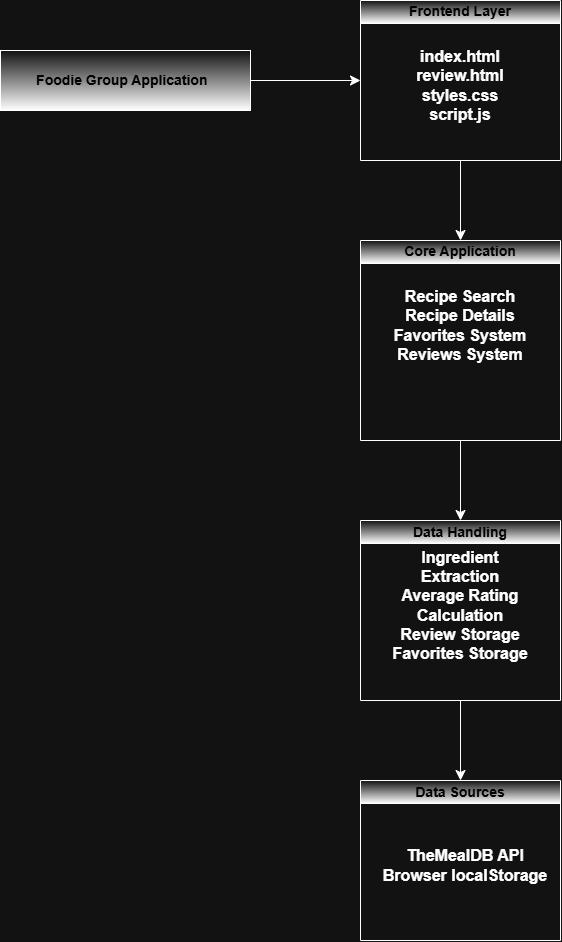

The diagram above was exported from draw.io. Its source (the exported page's mxGraphModel, read from the mxfile embedded in the PNG):
<mxGraphModel dx="2316" dy="1500" grid="1" gridSize="10" guides="1" tooltips="1" connect="1" arrows="1" fold="1" page="1" pageScale="1" pageWidth="850" pageHeight="1100" math="0" shadow="0">
  <root>
    <mxCell id="0" />
    <mxCell id="1" parent="0" />
    <mxCell id="RIG5JFviybvRdxgW8QH9-14" edge="1" parent="1" source="RIG5JFviybvRdxgW8QH9-5" style="edgeStyle=none;curved=1;rounded=0;orthogonalLoop=1;jettySize=auto;html=1;fontSize=12;startSize=8;endSize=8;" target="RIG5JFviybvRdxgW8QH9-12" value="">
      <mxGeometry relative="1" as="geometry" />
    </mxCell>
    <mxCell id="RIG5JFviybvRdxgW8QH9-5" parent="1" style="swimlane;whiteSpace=wrap;html=1;gradientColor=default;" value="&lt;font style=&quot;font-size: 14px; color: light-dark(rgb(0, 0, 0), rgb(0, 0, 0));&quot;&gt;Frontend Layer&lt;/font&gt;" vertex="1">
      <mxGeometry height="160" width="200" x="470" y="250" as="geometry">
        <mxRectangle height="30" width="120" x="470" y="250" as="alternateBounds" />
      </mxGeometry>
    </mxCell>
    <mxCell id="RIG5JFviybvRdxgW8QH9-8" parent="RIG5JFviybvRdxgW8QH9-5" style="text;html=1;whiteSpace=wrap;strokeColor=none;fillColor=none;align=center;verticalAlign=middle;rounded=0;fontSize=16;" value="&lt;b&gt;index.html&lt;/b&gt;&lt;div&gt;&lt;b&gt;review.html&lt;/b&gt;&lt;/div&gt;&lt;div&gt;&lt;b&gt;styles.css&lt;/b&gt;&lt;/div&gt;&lt;div&gt;&lt;b&gt;script.js&lt;/b&gt;&lt;/div&gt;" vertex="1">
      <mxGeometry height="30" width="60" x="70" y="70" as="geometry" />
    </mxCell>
    <mxCell id="RIG5JFviybvRdxgW8QH9-11" edge="1" parent="1" source="RIG5JFviybvRdxgW8QH9-6" style="edgeStyle=none;curved=1;rounded=0;orthogonalLoop=1;jettySize=auto;html=1;fontSize=12;startSize=8;endSize=8;entryX=0;entryY=0.5;entryDx=0;entryDy=0;" target="RIG5JFviybvRdxgW8QH9-5" value="">
      <mxGeometry relative="1" as="geometry">
        <mxPoint x="440" y="350" as="targetPoint" />
      </mxGeometry>
    </mxCell>
    <mxCell id="RIG5JFviybvRdxgW8QH9-6" parent="1" style="whiteSpace=wrap;html=1;fontStyle=1;startSize=23;gradientColor=default;rounded=0;" value="&lt;div style=&quot;&quot;&gt;&lt;font style=&quot;font-size: 14px; color: light-dark(rgb(0, 0, 0), rgb(0, 0, 0));&quot;&gt;&lt;span style=&quot;background-color: transparent;&quot;&gt;&amp;nbsp; &amp;nbsp; &amp;nbsp; &amp;nbsp; Foodie Group Application&lt;/span&gt;&lt;span style=&quot;background-color: transparent; white-space: pre;&quot;&gt;&#09;&lt;/span&gt;&lt;span style=&quot;background-color: transparent; white-space: pre;&quot;&gt;&#09;&lt;/span&gt;&lt;/font&gt;&lt;/div&gt;" vertex="1">
      <mxGeometry height="60" width="250" x="110" y="300" as="geometry" />
    </mxCell>
    <mxCell id="RIG5JFviybvRdxgW8QH9-17" edge="1" parent="1" source="RIG5JFviybvRdxgW8QH9-12" style="edgeStyle=none;curved=1;rounded=0;orthogonalLoop=1;jettySize=auto;html=1;fontSize=12;startSize=8;endSize=8;" target="RIG5JFviybvRdxgW8QH9-15" value="">
      <mxGeometry relative="1" as="geometry" />
    </mxCell>
    <mxCell id="RIG5JFviybvRdxgW8QH9-12" parent="1" style="swimlane;whiteSpace=wrap;html=1;gradientColor=default;" value="&lt;font style=&quot;font-size: 14px; color: light-dark(rgb(0, 0, 0), rgb(0, 0, 0));&quot;&gt;Core Application&lt;/font&gt;" vertex="1">
      <mxGeometry height="200" width="200" x="470" y="490" as="geometry" />
    </mxCell>
    <mxCell id="RIG5JFviybvRdxgW8QH9-13" parent="RIG5JFviybvRdxgW8QH9-12" style="text;html=1;whiteSpace=wrap;strokeColor=none;fillColor=none;align=center;verticalAlign=middle;rounded=0;fontSize=16;" value="&lt;b&gt;Recipe Search&lt;/b&gt;&lt;div&gt;&lt;b&gt;Recipe Details&lt;/b&gt;&lt;/div&gt;&lt;div&gt;&lt;b&gt;Favorites System&lt;/b&gt;&lt;/div&gt;&lt;div&gt;&lt;b&gt;Reviews System&lt;/b&gt;&lt;/div&gt;" vertex="1">
      <mxGeometry height="30" width="160" x="20" y="70" as="geometry" />
    </mxCell>
    <mxCell id="RIG5JFviybvRdxgW8QH9-20" edge="1" parent="1" source="RIG5JFviybvRdxgW8QH9-15" style="edgeStyle=none;curved=1;rounded=0;orthogonalLoop=1;jettySize=auto;html=1;fontSize=12;startSize=8;endSize=8;" value="">
      <mxGeometry relative="1" as="geometry">
        <mxPoint x="570" y="1030" as="targetPoint" />
      </mxGeometry>
    </mxCell>
    <mxCell id="RIG5JFviybvRdxgW8QH9-15" parent="1" style="swimlane;whiteSpace=wrap;html=1;gradientColor=default;" value="&lt;font style=&quot;font-size: 14px; color: light-dark(rgb(0, 0, 0), rgb(0, 0, 0));&quot;&gt;Data Handling&lt;/font&gt;" vertex="1">
      <mxGeometry height="180" width="200" x="470" y="770" as="geometry" />
    </mxCell>
    <mxCell id="RIG5JFviybvRdxgW8QH9-16" parent="RIG5JFviybvRdxgW8QH9-15" style="text;html=1;whiteSpace=wrap;strokeColor=none;fillColor=none;align=center;verticalAlign=middle;rounded=0;fontSize=16;" value="&lt;b&gt;Ingredient Extraction&lt;/b&gt;&lt;div&gt;&lt;b&gt;Average Rating Calculation&lt;/b&gt;&lt;/div&gt;&lt;div&gt;&lt;b&gt;Review Storage&lt;/b&gt;&lt;/div&gt;&lt;div&gt;&lt;b&gt;Favorites Storage&lt;/b&gt;&lt;/div&gt;" vertex="1">
      <mxGeometry height="30" width="160" x="20" y="70" as="geometry" />
    </mxCell>
    <mxCell id="RIG5JFviybvRdxgW8QH9-23" parent="1" style="swimlane;whiteSpace=wrap;html=1;gradientColor=default;" value="&lt;font style=&quot;font-size: 14px; color: light-dark(rgb(0, 0, 0), rgb(0, 0, 0));&quot;&gt;Data Sources&lt;/font&gt;" vertex="1">
      <mxGeometry height="160" width="200" x="470" y="1030" as="geometry" />
    </mxCell>
    <mxCell id="RIG5JFviybvRdxgW8QH9-24" parent="RIG5JFviybvRdxgW8QH9-23" style="text;html=1;whiteSpace=wrap;strokeColor=none;fillColor=none;align=center;verticalAlign=middle;rounded=0;fontSize=16;" value="&lt;b&gt;TheMealDB API&lt;/b&gt;&lt;div&gt;&lt;b&gt;Browser localStorage&lt;/b&gt;&lt;/div&gt;" vertex="1">
      <mxGeometry height="30" width="170" x="20" y="70" as="geometry" />
    </mxCell>
    <mxCell id="RIG5JFviybvRdxgW8QH9-25" edge="1" parent="RIG5JFviybvRdxgW8QH9-23" source="RIG5JFviybvRdxgW8QH9-24" style="edgeStyle=none;curved=1;rounded=0;orthogonalLoop=1;jettySize=auto;html=1;exitX=0.5;exitY=1;exitDx=0;exitDy=0;fontSize=12;startSize=8;endSize=8;" target="RIG5JFviybvRdxgW8QH9-24">
      <mxGeometry relative="1" as="geometry" />
    </mxCell>
  </root>
</mxGraphModel>